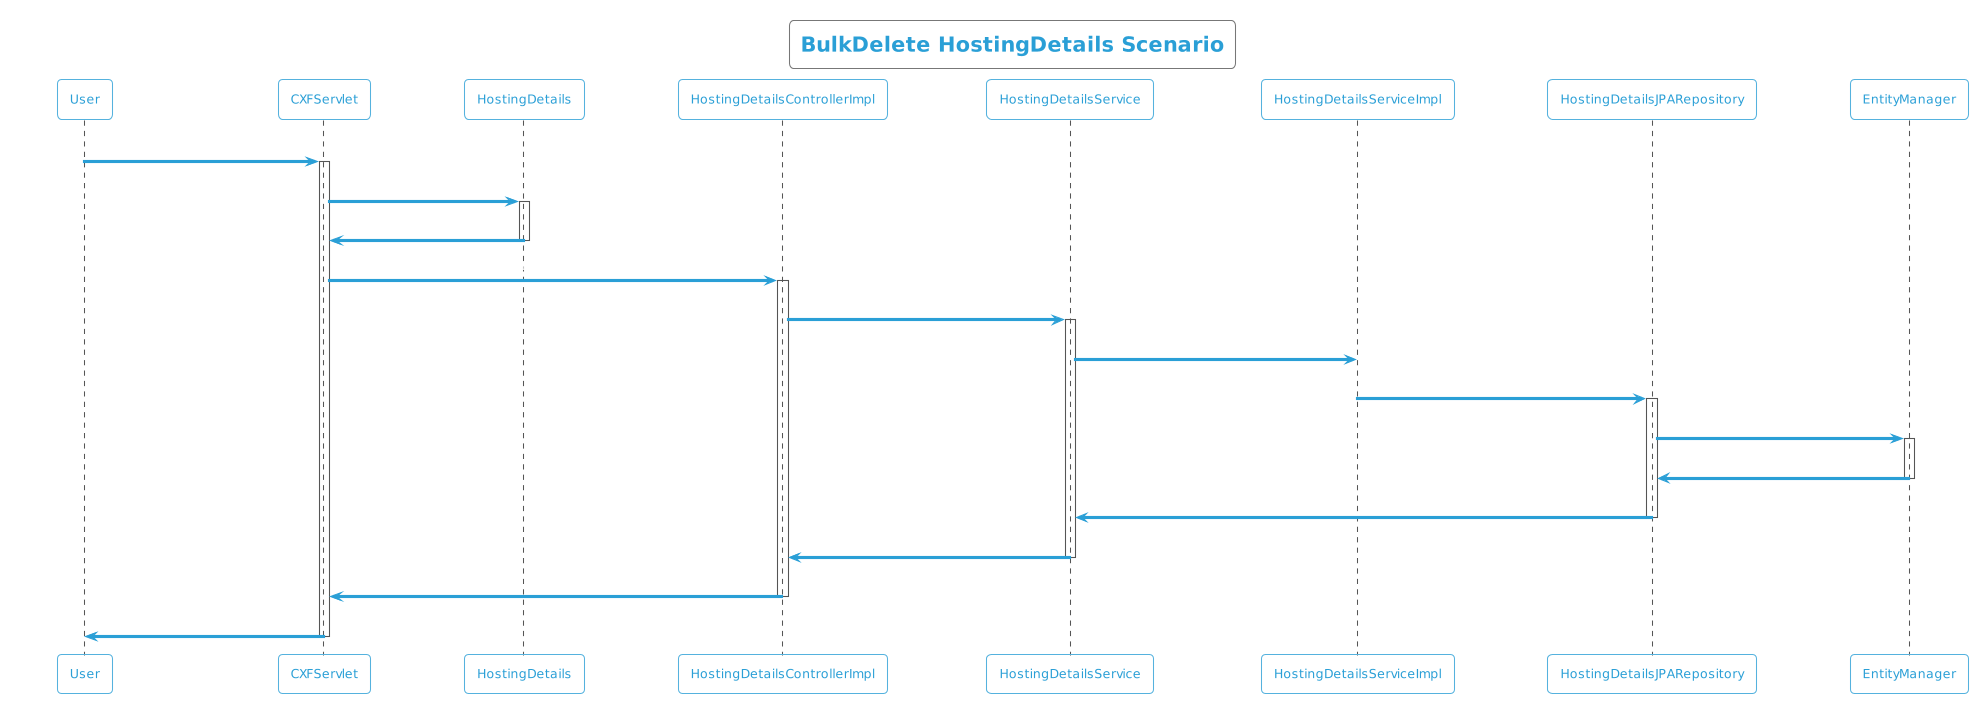

The diagram above was rendered by PlantUML. Its source (embedded in the PNG):
@startuml
!theme cyborg-outline
title BulkDelete HostingDetails Scenario
participant User
User -> CXFServlet: DELETE, HostingDetails
activate CXFServlet
CXFServlet -> HostingDetails: << bulkdelete >>
activate HostingDetails
HostingDetails -> CXFServlet: << instance >>
deactivate HostingDetails
CXFServlet -> HostingDetailsControllerImpl: bulkDelete(:List<HostingDetails>)
activate HostingDetailsControllerImpl
HostingDetailsControllerImpl -> HostingDetailsService: softBulkDelete(:List<HostingDetails>)
activate HostingDetailsService
HostingDetailsService -> HostingDetailsServiceImpl: softBulkDelete(:List<HostingDetails>)
HostingDetailsServiceImpl -> HostingDetailsJPARepository: deleteAll(:List<HostingDetails>)
activate HostingDetailsJPARepository
HostingDetailsJPARepository -> EntityManager: delete(:List<HostingDetails>)
activate EntityManager
EntityManager -> HostingDetailsJPARepository: << persisted HostingDetails >>
deactivate EntityManager
HostingDetailsJPARepository -> HostingDetailsService: << persisted HostingDetails >>
deactivate HostingDetailsJPARepository
HostingDetailsService -> HostingDetailsControllerImpl: << persisted HostingDetails >>
deactivate HostingDetailsService
HostingDetailsControllerImpl -> CXFServlet: << persisted HostingDetails >>
deactivate HostingDetailsControllerImpl
CXFServlet -> User: marshalled HostingDetails XML
deactivate CXFServlet
@enduml